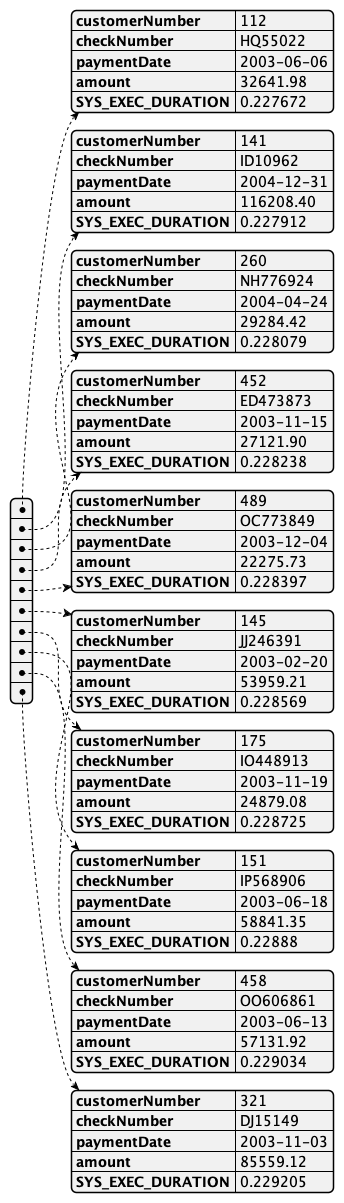

The diagram above was rendered by PlantUML. Its source (embedded in the PNG):
@startjson
[
    {
        "customerNumber": 112,
        "checkNumber": "HQ55022",
        "paymentDate": "2003-06-06",
        "amount": "32641.98",
        "SYS_EXEC_DURATION": "0.227672"
    },
    {
        "customerNumber": 141,
        "checkNumber": "ID10962",
        "paymentDate": "2004-12-31",
        "amount": "116208.40",
        "SYS_EXEC_DURATION": "0.227912"
    },
    {
        "customerNumber": 260,
        "checkNumber": "NH776924",
        "paymentDate": "2004-04-24",
        "amount": "29284.42",
        "SYS_EXEC_DURATION": "0.228079"
    },
    {
        "customerNumber": 452,
        "checkNumber": "ED473873",
        "paymentDate": "2003-11-15",
        "amount": "27121.90",
        "SYS_EXEC_DURATION": "0.228238"
    },
    {
        "customerNumber": 489,
        "checkNumber": "OC773849",
        "paymentDate": "2003-12-04",
        "amount": "22275.73",
        "SYS_EXEC_DURATION": "0.228397"
    },
    {
        "customerNumber": 145,
        "checkNumber": "JJ246391",
        "paymentDate": "2003-02-20",
        "amount": "53959.21",
        "SYS_EXEC_DURATION": "0.228569"
    },
    {
        "customerNumber": 175,
        "checkNumber": "IO448913",
        "paymentDate": "2003-11-19",
        "amount": "24879.08",
        "SYS_EXEC_DURATION": "0.228725"
    },
    {
        "customerNumber": 151,
        "checkNumber": "IP568906",
        "paymentDate": "2003-06-18",
        "amount": "58841.35",
        "SYS_EXEC_DURATION": "0.22888"
    },
    {
        "customerNumber": 458,
        "checkNumber": "OO606861",
        "paymentDate": "2003-06-13",
        "amount": "57131.92",
        "SYS_EXEC_DURATION": "0.229034"
    },
    {
        "customerNumber": 321,
        "checkNumber": "DJ15149",
        "paymentDate": "2003-11-03",
        "amount": "85559.12",
        "SYS_EXEC_DURATION": "0.229205"
    }
]
@endjson